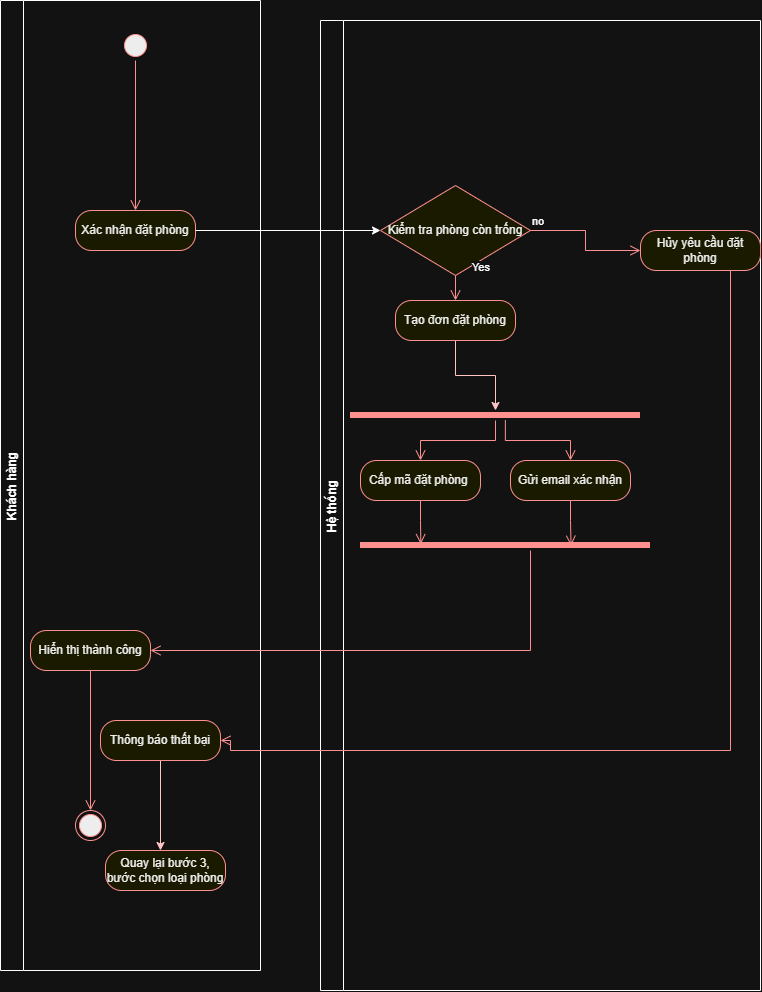

The diagram above was exported from draw.io. Its source (the exported page's mxGraphModel, read from the mxfile embedded in the PNG):
<mxGraphModel dx="1471" dy="917" grid="1" gridSize="10" guides="1" tooltips="1" connect="1" arrows="1" fold="1" page="1" pageScale="1" pageWidth="850" pageHeight="1100" math="0" shadow="0">
  <root>
    <mxCell id="0" />
    <mxCell id="1" parent="0" />
    <mxCell id="5vdDcDLSMsfdK4UtwA_s-7" parent="1" style="swimlane;horizontal=0;whiteSpace=wrap;html=1;" value="Khách hàng" vertex="1">
      <mxGeometry height="970" width="260" x="90" y="210" as="geometry" />
    </mxCell>
    <mxCell id="5vdDcDLSMsfdK4UtwA_s-9" parent="5vdDcDLSMsfdK4UtwA_s-7" style="ellipse;html=1;shape=startState;fillColor=#000000;strokeColor=#ff0000;" value="" vertex="1">
      <mxGeometry height="30" width="30" x="120" y="30" as="geometry" />
    </mxCell>
    <mxCell id="5vdDcDLSMsfdK4UtwA_s-10" edge="1" parent="5vdDcDLSMsfdK4UtwA_s-7" source="5vdDcDLSMsfdK4UtwA_s-9" style="edgeStyle=orthogonalEdgeStyle;html=1;verticalAlign=bottom;endArrow=open;endSize=8;strokeColor=#ff0000;rounded=0;entryX=0.5;entryY=0;entryDx=0;entryDy=0;" target="5vdDcDLSMsfdK4UtwA_s-11" value="">
      <mxGeometry relative="1" as="geometry">
        <mxPoint x="135" y="210" as="targetPoint" />
      </mxGeometry>
    </mxCell>
    <mxCell id="5vdDcDLSMsfdK4UtwA_s-11" parent="5vdDcDLSMsfdK4UtwA_s-7" style="rounded=1;whiteSpace=wrap;html=1;arcSize=40;fontColor=#000000;fillColor=#ffffc0;strokeColor=#ff0000;" value="Xác nhận đặt phòng" vertex="1">
      <mxGeometry height="40" width="120" x="75" y="210" as="geometry" />
    </mxCell>
    <mxCell id="5vdDcDLSMsfdK4UtwA_s-28" parent="5vdDcDLSMsfdK4UtwA_s-7" style="rounded=1;whiteSpace=wrap;html=1;arcSize=40;fontColor=#000000;fillColor=#ffffc0;strokeColor=#ff0000;" value="Hiển thị thành công" vertex="1">
      <mxGeometry height="40" width="120" x="30" y="630" as="geometry" />
    </mxCell>
    <mxCell id="5vdDcDLSMsfdK4UtwA_s-31" parent="5vdDcDLSMsfdK4UtwA_s-7" style="ellipse;html=1;shape=endState;fillColor=#000000;strokeColor=#ff0000;" value="" vertex="1">
      <mxGeometry height="30" width="30" x="75" y="810" as="geometry" />
    </mxCell>
    <mxCell id="5vdDcDLSMsfdK4UtwA_s-34" edge="1" parent="5vdDcDLSMsfdK4UtwA_s-7" source="5vdDcDLSMsfdK4UtwA_s-28" style="edgeStyle=orthogonalEdgeStyle;html=1;verticalAlign=bottom;endArrow=open;endSize=8;strokeColor=#ff0000;rounded=0;exitX=0.5;exitY=1;exitDx=0;exitDy=0;entryX=0.5;entryY=0;entryDx=0;entryDy=0;" target="5vdDcDLSMsfdK4UtwA_s-31" value="">
      <mxGeometry relative="1" as="geometry">
        <Array as="points">
          <mxPoint x="90" y="810" />
        </Array>
        <mxPoint x="340" y="790" as="sourcePoint" />
        <mxPoint x="340" y="850" as="targetPoint" />
      </mxGeometry>
    </mxCell>
    <mxCell id="5vdDcDLSMsfdK4UtwA_s-37" edge="1" parent="5vdDcDLSMsfdK4UtwA_s-7" source="5vdDcDLSMsfdK4UtwA_s-36" style="edgeStyle=orthogonalEdgeStyle;rounded=0;orthogonalLoop=1;jettySize=auto;html=1;fillColor=#a20025;strokeColor=#6F0000;">
      <mxGeometry relative="1" as="geometry">
        <mxPoint x="160" y="850" as="targetPoint" />
      </mxGeometry>
    </mxCell>
    <mxCell id="5vdDcDLSMsfdK4UtwA_s-36" parent="5vdDcDLSMsfdK4UtwA_s-7" style="rounded=1;whiteSpace=wrap;html=1;arcSize=40;fontColor=#000000;fillColor=#ffffc0;strokeColor=#ff0000;" value="Thông báo thất bại" vertex="1">
      <mxGeometry height="40" width="120" x="100" y="720" as="geometry" />
    </mxCell>
    <mxCell id="5vdDcDLSMsfdK4UtwA_s-38" parent="5vdDcDLSMsfdK4UtwA_s-7" style="rounded=1;whiteSpace=wrap;html=1;arcSize=40;fontColor=#000000;fillColor=#ffffc0;strokeColor=#ff0000;" value="Quay lại bước 3, bước chọn loại phòng" vertex="1">
      <mxGeometry height="40" width="120" x="105" y="850" as="geometry" />
    </mxCell>
    <mxCell id="5vdDcDLSMsfdK4UtwA_s-8" parent="1" style="swimlane;horizontal=0;whiteSpace=wrap;html=1;" value="Hệ thống" vertex="1">
      <mxGeometry height="970" width="440" x="410" y="230" as="geometry" />
    </mxCell>
    <mxCell id="5vdDcDLSMsfdK4UtwA_s-14" parent="5vdDcDLSMsfdK4UtwA_s-8" style="rhombus;whiteSpace=wrap;html=1;fontColor=#000000;fillColor=#ffffc0;strokeColor=#ff0000;" value="Kiểm tra phòng còn trống" vertex="1">
      <mxGeometry height="90" width="150" x="60" y="165" as="geometry" />
    </mxCell>
    <mxCell id="5vdDcDLSMsfdK4UtwA_s-15" edge="1" parent="5vdDcDLSMsfdK4UtwA_s-8" source="5vdDcDLSMsfdK4UtwA_s-14" style="edgeStyle=orthogonalEdgeStyle;html=1;align=left;verticalAlign=bottom;endArrow=open;endSize=8;strokeColor=#ff0000;rounded=0;" value="no">
      <mxGeometry relative="1" x="-1" as="geometry">
        <mxPoint x="320" y="230" as="targetPoint" />
      </mxGeometry>
    </mxCell>
    <mxCell id="5vdDcDLSMsfdK4UtwA_s-18" parent="5vdDcDLSMsfdK4UtwA_s-8" style="rounded=1;whiteSpace=wrap;html=1;arcSize=40;fontColor=#000000;fillColor=#ffffc0;strokeColor=#ff0000;" value="Hủy yêu cầu đặt phòng" vertex="1">
      <mxGeometry height="40" width="120" x="320" y="210" as="geometry" />
    </mxCell>
    <mxCell id="5vdDcDLSMsfdK4UtwA_s-20" parent="5vdDcDLSMsfdK4UtwA_s-8" style="rounded=1;whiteSpace=wrap;html=1;arcSize=40;fontColor=#000000;fillColor=#ffffc0;strokeColor=#ff0000;" value="Cấp mã đặt phòng&amp;nbsp;" vertex="1">
      <mxGeometry height="40" width="120" x="40" y="440" as="geometry" />
    </mxCell>
    <mxCell id="5vdDcDLSMsfdK4UtwA_s-21" edge="1" parent="5vdDcDLSMsfdK4UtwA_s-8" source="5vdDcDLSMsfdK4UtwA_s-20" style="edgeStyle=orthogonalEdgeStyle;html=1;verticalAlign=bottom;endArrow=open;endSize=8;strokeColor=#ff0000;rounded=0;entryX=0.208;entryY=0.36;entryDx=0;entryDy=0;entryPerimeter=0;" target="5vdDcDLSMsfdK4UtwA_s-22" value="">
      <mxGeometry relative="1" as="geometry">
        <mxPoint x="80" y="510" as="targetPoint" />
      </mxGeometry>
    </mxCell>
    <mxCell id="5vdDcDLSMsfdK4UtwA_s-22" parent="5vdDcDLSMsfdK4UtwA_s-8" style="shape=line;html=1;strokeWidth=6;strokeColor=#ff0000;" value="" vertex="1">
      <mxGeometry height="10" width="290" x="40" y="520" as="geometry" />
    </mxCell>
    <mxCell id="5vdDcDLSMsfdK4UtwA_s-24" parent="5vdDcDLSMsfdK4UtwA_s-8" style="shape=line;html=1;strokeWidth=6;strokeColor=#ff0000;" value="" vertex="1">
      <mxGeometry height="10" width="290" x="30" y="390" as="geometry" />
    </mxCell>
    <mxCell id="5vdDcDLSMsfdK4UtwA_s-25" edge="1" parent="5vdDcDLSMsfdK4UtwA_s-8" source="5vdDcDLSMsfdK4UtwA_s-24" style="edgeStyle=orthogonalEdgeStyle;html=1;verticalAlign=bottom;endArrow=open;endSize=8;strokeColor=#ff0000;rounded=0;entryX=0.5;entryY=0;entryDx=0;entryDy=0;" target="5vdDcDLSMsfdK4UtwA_s-20" value="">
      <mxGeometry relative="1" as="geometry">
        <mxPoint x="130" y="470" as="targetPoint" />
      </mxGeometry>
    </mxCell>
    <mxCell id="5vdDcDLSMsfdK4UtwA_s-27" parent="5vdDcDLSMsfdK4UtwA_s-8" style="rounded=1;whiteSpace=wrap;html=1;arcSize=40;fontColor=#000000;fillColor=#ffffc0;strokeColor=#ff0000;" value="Gửi email xác nhận" vertex="1">
      <mxGeometry height="40" width="120" x="190" y="440" as="geometry" />
    </mxCell>
    <mxCell id="5vdDcDLSMsfdK4UtwA_s-26" edge="1" parent="5vdDcDLSMsfdK4UtwA_s-8" source="5vdDcDLSMsfdK4UtwA_s-24" style="edgeStyle=orthogonalEdgeStyle;html=1;verticalAlign=bottom;endArrow=open;endSize=8;strokeColor=#ff0000;rounded=0;entryX=0.5;entryY=0;entryDx=0;entryDy=0;exitX=0.534;exitY=0.96;exitDx=0;exitDy=0;exitPerimeter=0;" target="5vdDcDLSMsfdK4UtwA_s-27" value="">
      <mxGeometry relative="1" as="geometry">
        <mxPoint x="280" y="420" as="sourcePoint" />
        <mxPoint x="250" y="460" as="targetPoint" />
      </mxGeometry>
    </mxCell>
    <mxCell id="5vdDcDLSMsfdK4UtwA_s-30" edge="1" parent="5vdDcDLSMsfdK4UtwA_s-8" source="5vdDcDLSMsfdK4UtwA_s-27" style="edgeStyle=orthogonalEdgeStyle;html=1;verticalAlign=bottom;endArrow=open;endSize=8;strokeColor=#ff0000;rounded=0;entryX=0.726;entryY=0.52;entryDx=0;entryDy=0;entryPerimeter=0;exitX=0.5;exitY=1;exitDx=0;exitDy=0;" target="5vdDcDLSMsfdK4UtwA_s-22" value="">
      <mxGeometry relative="1" as="geometry">
        <mxPoint x="255" y="540" as="sourcePoint" />
        <mxPoint x="282" y="584" as="targetPoint" />
      </mxGeometry>
    </mxCell>
    <mxCell id="5vdDcDLSMsfdK4UtwA_s-46" edge="1" parent="5vdDcDLSMsfdK4UtwA_s-8" source="5vdDcDLSMsfdK4UtwA_s-39" style="edgeStyle=orthogonalEdgeStyle;rounded=0;orthogonalLoop=1;jettySize=auto;html=1;fillColor=#a20025;strokeColor=#6F0000;" target="5vdDcDLSMsfdK4UtwA_s-24">
      <mxGeometry relative="1" as="geometry" />
    </mxCell>
    <mxCell id="5vdDcDLSMsfdK4UtwA_s-39" parent="5vdDcDLSMsfdK4UtwA_s-8" style="rounded=1;whiteSpace=wrap;html=1;arcSize=40;fontColor=#000000;fillColor=#ffffc0;strokeColor=#ff0000;" value="Tạo đơn đặt phòng" vertex="1">
      <mxGeometry height="40" width="120" x="75" y="280" as="geometry" />
    </mxCell>
    <mxCell id="5vdDcDLSMsfdK4UtwA_s-17" edge="1" parent="5vdDcDLSMsfdK4UtwA_s-8" source="5vdDcDLSMsfdK4UtwA_s-14" style="edgeStyle=orthogonalEdgeStyle;html=1;align=left;verticalAlign=bottom;endArrow=open;endSize=8;strokeColor=#ff0000;rounded=0;exitX=0.5;exitY=1;exitDx=0;exitDy=0;entryX=0.5;entryY=0;entryDx=0;entryDy=0;" target="5vdDcDLSMsfdK4UtwA_s-39" value="Yes">
      <mxGeometry relative="1" x="-0.9355" y="15" as="geometry">
        <mxPoint as="offset" />
        <mxPoint x="240" y="230" as="sourcePoint" />
        <mxPoint x="140" y="290" as="targetPoint" />
      </mxGeometry>
    </mxCell>
    <mxCell id="5vdDcDLSMsfdK4UtwA_s-13" edge="1" parent="1" source="5vdDcDLSMsfdK4UtwA_s-11" style="endArrow=classic;html=1;rounded=0;exitX=1;exitY=0.5;exitDx=0;exitDy=0;entryX=0;entryY=0.5;entryDx=0;entryDy=0;" target="5vdDcDLSMsfdK4UtwA_s-14" value="">
      <mxGeometry height="50" relative="1" width="50" as="geometry">
        <mxPoint x="220" y="600" as="sourcePoint" />
        <mxPoint x="270" y="550" as="targetPoint" />
      </mxGeometry>
    </mxCell>
    <mxCell id="5vdDcDLSMsfdK4UtwA_s-23" edge="1" parent="1" source="5vdDcDLSMsfdK4UtwA_s-22" style="edgeStyle=orthogonalEdgeStyle;html=1;verticalAlign=bottom;endArrow=open;endSize=8;strokeColor=#ff0000;rounded=0;entryX=1;entryY=0.5;entryDx=0;entryDy=0;" target="5vdDcDLSMsfdK4UtwA_s-28" value="">
      <mxGeometry relative="1" as="geometry">
        <Array as="points">
          <mxPoint x="620" y="860" />
        </Array>
        <mxPoint x="260" y="860" as="targetPoint" />
      </mxGeometry>
    </mxCell>
    <mxCell id="5vdDcDLSMsfdK4UtwA_s-19" edge="1" parent="1" source="5vdDcDLSMsfdK4UtwA_s-18" style="edgeStyle=orthogonalEdgeStyle;html=1;verticalAlign=bottom;endArrow=open;endSize=8;strokeColor=#ff0000;rounded=0;entryX=1;entryY=0.5;entryDx=0;entryDy=0;" target="5vdDcDLSMsfdK4UtwA_s-36" value="">
      <mxGeometry relative="1" as="geometry">
        <Array as="points">
          <mxPoint x="820" y="960" />
          <mxPoint x="320" y="960" />
          <mxPoint x="320" y="950" />
        </Array>
        <mxPoint x="320" y="940" as="targetPoint" />
      </mxGeometry>
    </mxCell>
  </root>
</mxGraphModel>